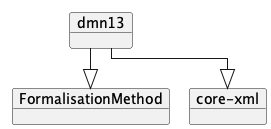

The diagram above was rendered by PlantUML. Its source (embedded in the PNG):
@startuml
!pragma layout elk
left to right direction

    object "dmn13" as dmn13 {
    }
    object "FormalisationMethod" as FormalisationMethod
    object "core-xml" as core_xml
    dmn13 --|> FormalisationMethod
    dmn13 --|> core_xml

@enduml